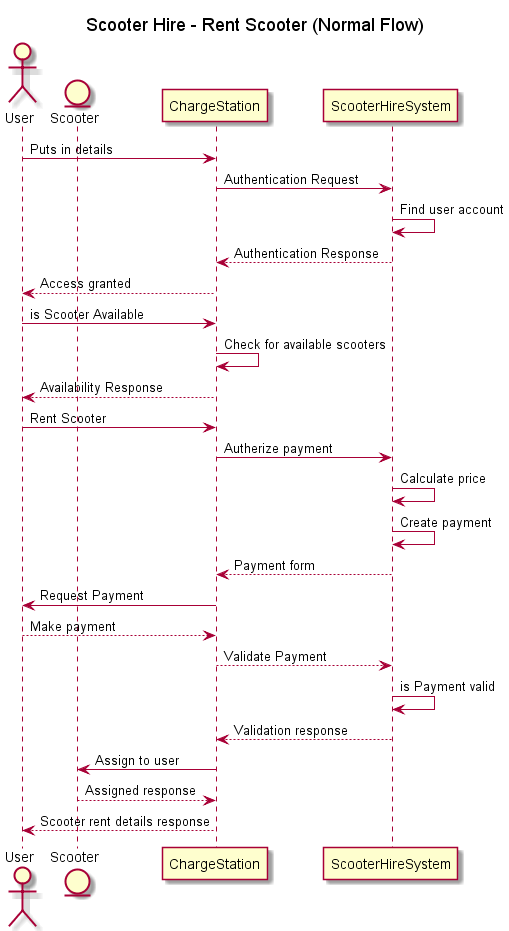

The diagram above was rendered by PlantUML. Its source (embedded in the PNG):
@startuml

    title Scooter Hire - Rent Scooter (Normal Flow)

    actor User

    entity Scooter
    participant ChargeStation
    participant ScooterHireSystem


    User -> ChargeStation : Puts in details
    ChargeStation -> ScooterHireSystem : Authentication Request
    ScooterHireSystem -> ScooterHireSystem : Find user account
    ChargeStation <-- ScooterHireSystem : Authentication Response
    User <-- ChargeStation : Access granted

    User -> ChargeStation : is Scooter Available
    ChargeStation -> ChargeStation : Check for available scooters
    User <-- ChargeStation : Availability Response


    User -> ChargeStation : Rent Scooter
    ChargeStation -> ScooterHireSystem : Autherize payment

    ScooterHireSystem -> ScooterHireSystem : Calculate price
    ScooterHireSystem -> ScooterHireSystem : Create payment

    ScooterHireSystem --> ChargeStation : Payment form

    ChargeStation -> User : Request Payment

    User --> ChargeStation : Make payment
    ChargeStation --> ScooterHireSystem : Validate Payment
    ScooterHireSystem -> ScooterHireSystem : is Payment valid
    
    ScooterHireSystem --> ChargeStation : Validation response

    ChargeStation -> Scooter : Assign to user
    Scooter --> ChargeStation : Assigned response

    ChargeStation --> User : Scooter rent details response
@enduml